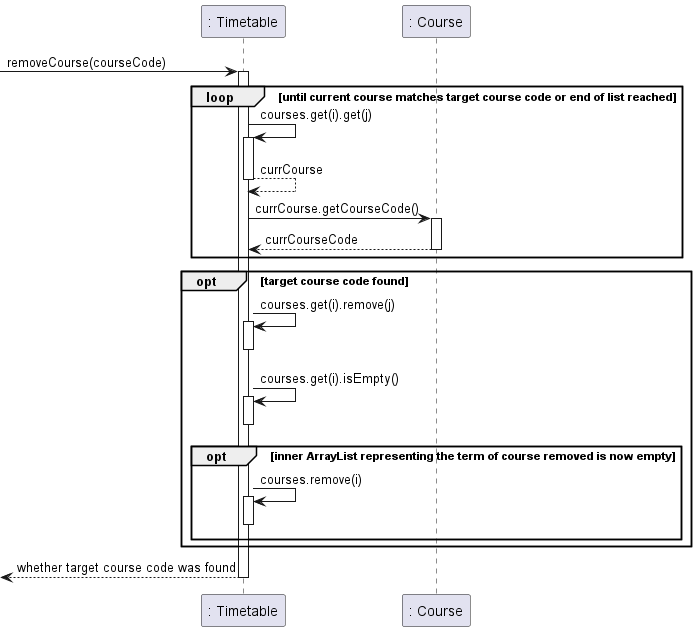

The diagram above was rendered by PlantUML. Its source (embedded in the PNG):
@startuml
autoactivate on
participant ": Timetable" as Timetable
participant ": Course" as Course

[-> Timetable : removeCourse(courseCode)
loop until current course matches target course code or end of list reached
    Timetable -> Timetable : courses.get(i).get(j)
    Timetable --> Timetable : currCourse
    Timetable -> Course : currCourse.getCourseCode()
    Course --> Timetable : currCourseCode
    deactivate Course
end

opt target course code found
    Timetable -> Timetable : courses.get(i).remove(j)
    deactivate Timetable
    Timetable -> Timetable : courses.get(i).isEmpty()
    deactivate Timetable
    opt inner ArrayList representing the term of course removed is now empty
        Timetable -> Timetable : courses.remove(i)
        deactivate Timetable
    end
end

[<-- Timetable : whether target course code was found
deactivate Timetable
@enduml